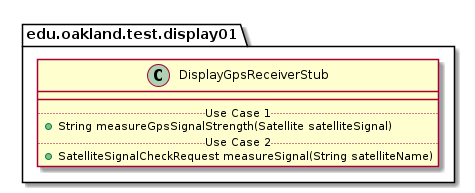

The diagram above was rendered by PlantUML. Its source (embedded in the PNG):
@startuml DisplayGpsReceiverStub

package edu.oakland.test.display01 {
    class DisplayGpsReceiverStub {
        __
        .. Use Case 1 ..
        + String measureGpsSignalStrength(Satellite satelliteSignal)
        .. Use Case 2 ..
        + SatelliteSignalCheckRequest measureSignal(String satelliteName)
    }
}

@enduml